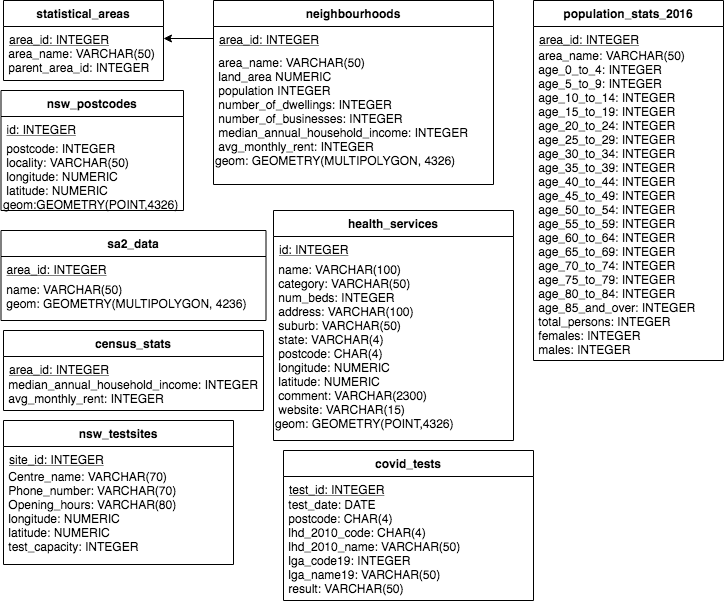

The diagram above was exported from draw.io. Its source (the exported page's mxGraphModel, read from the mxfile embedded in the PNG):
<mxGraphModel dx="1186" dy="747" grid="1" gridSize="10" guides="1" tooltips="1" connect="1" arrows="1" fold="1" page="1" pageScale="1" pageWidth="827" pageHeight="1169" math="0" shadow="0">
  <root>
    <mxCell id="WIyWlLk6GJQsqaUBKTNV-0" />
    <mxCell id="WIyWlLk6GJQsqaUBKTNV-1" parent="WIyWlLk6GJQsqaUBKTNV-0" />
    <mxCell id="zkfFHV4jXpPFQw0GAbJ--0" value="statistical_areas" style="swimlane;fontStyle=1;align=center;verticalAlign=top;childLayout=stackLayout;horizontal=1;startSize=26;horizontalStack=0;resizeParent=1;resizeLast=0;collapsible=1;marginBottom=0;rounded=0;shadow=0;strokeWidth=1;fillColor=none;" parent="WIyWlLk6GJQsqaUBKTNV-1" vertex="1">
      <mxGeometry x="50" y="80" width="160" height="80" as="geometry">
        <mxRectangle x="230" y="140" width="160" height="26" as="alternateBounds" />
      </mxGeometry>
    </mxCell>
    <mxCell id="419kHTvfalLjj1XUldMX-10" value="area_id: INTEGER" style="text;align=left;verticalAlign=top;spacingLeft=4;spacingRight=4;overflow=hidden;rotatable=0;points=[[0,0.5],[1,0.5]];portConstraint=eastwest;fillColor=none;fontStyle=4;" parent="zkfFHV4jXpPFQw0GAbJ--0" vertex="1">
      <mxGeometry y="26" width="160" height="24" as="geometry" />
    </mxCell>
    <mxCell id="419kHTvfalLjj1XUldMX-17" value="&amp;nbsp;area_name: VARCHAR(50)&lt;br&gt;&amp;nbsp;parent_area_id: INTEGER" style="text;html=1;strokeColor=none;fillColor=none;align=left;verticalAlign=middle;whiteSpace=wrap;rounded=0;fontColor=#000000;" parent="WIyWlLk6GJQsqaUBKTNV-1" vertex="1">
      <mxGeometry x="50" y="131" width="160" height="18" as="geometry" />
    </mxCell>
    <mxCell id="zkfFHV4jXpPFQw0GAbJ--17" value="population_stats_2016" style="swimlane;fontStyle=1;align=center;verticalAlign=top;childLayout=stackLayout;horizontal=1;startSize=26;horizontalStack=0;resizeParent=1;resizeLast=0;collapsible=1;marginBottom=0;rounded=0;shadow=0;strokeWidth=1;fillColor=none;" parent="WIyWlLk6GJQsqaUBKTNV-1" vertex="1">
      <mxGeometry x="580" y="80" width="190" height="360" as="geometry">
        <mxRectangle x="550" y="140" width="160" height="26" as="alternateBounds" />
      </mxGeometry>
    </mxCell>
    <mxCell id="zkfFHV4jXpPFQw0GAbJ--18" value="area_id: INTEGER" style="text;align=left;verticalAlign=top;spacingLeft=4;spacingRight=4;overflow=hidden;rotatable=0;points=[[0,0.5],[1,0.5]];portConstraint=eastwest;fillColor=none;fontStyle=4" parent="zkfFHV4jXpPFQw0GAbJ--17" vertex="1">
      <mxGeometry y="26" width="190" height="26" as="geometry" />
    </mxCell>
    <mxCell id="419kHTvfalLjj1XUldMX-18" value="&amp;nbsp;area_name: VARCHAR(50)&amp;nbsp;&lt;br&gt;&amp;nbsp;age_0_to_4: INTEGER&lt;br&gt;&amp;nbsp;age_5_to_9: INTEGER&lt;br&gt;&amp;nbsp;age_10_to_14: INTEGER&lt;br&gt;&amp;nbsp;age_15_to_19: INTEGER&lt;br&gt;&amp;nbsp;age_20_to_24: INTEGER&lt;br&gt;&amp;nbsp;age_25_to_29: INTEGER&lt;br&gt;&amp;nbsp;age_30_to_34: INTEGER&lt;br&gt;&amp;nbsp;age_35_to_39: INTEGER&lt;br&gt;&amp;nbsp;age_40_to_44: INTEGER&lt;br&gt;&amp;nbsp;age_45_to_49: INTEGER&lt;br&gt;&amp;nbsp;age_50_to_54: INTEGER&lt;br&gt;&amp;nbsp;age_55_to_59: INTEGER&lt;br&gt;&amp;nbsp;age_60_to_64: INTEGER&lt;br&gt;&amp;nbsp;age_65_to_69: INTEGER&lt;br&gt;&amp;nbsp;age_70_to_74: INTEGER&lt;br&gt;&amp;nbsp;age_75_to_79: INTEGER&lt;br&gt;&amp;nbsp;age_80_to_84: INTEGER&lt;br&gt;&amp;nbsp;age_85_and_over: INTEGER&lt;br&gt;&amp;nbsp;total_persons: INTEGER&lt;br&gt;&amp;nbsp;females: INTEGER&lt;br&gt;&amp;nbsp;males: INTEGER" style="text;html=1;strokeColor=none;fillColor=none;align=left;verticalAlign=middle;whiteSpace=wrap;rounded=0;fontColor=#000000;" parent="zkfFHV4jXpPFQw0GAbJ--17" vertex="1">
      <mxGeometry y="52" width="190" height="300" as="geometry" />
    </mxCell>
    <mxCell id="zkfFHV4jXpPFQw0GAbJ--6" value="neighbourhoods" style="swimlane;fontStyle=1;align=center;verticalAlign=top;childLayout=stackLayout;horizontal=1;startSize=26;horizontalStack=0;resizeParent=1;resizeLast=0;collapsible=1;marginBottom=0;rounded=0;shadow=0;strokeWidth=1;fillColor=none;" parent="WIyWlLk6GJQsqaUBKTNV-1" vertex="1">
      <mxGeometry x="260" y="80" width="280" height="184" as="geometry">
        <mxRectangle x="130" y="380" width="160" height="26" as="alternateBounds" />
      </mxGeometry>
    </mxCell>
    <mxCell id="zkfFHV4jXpPFQw0GAbJ--7" value="area_id: INTEGER" style="text;align=left;verticalAlign=top;spacingLeft=4;spacingRight=4;overflow=hidden;rotatable=0;points=[[0,0.5],[1,0.5]];portConstraint=eastwest;fillColor=none;fontStyle=4" parent="zkfFHV4jXpPFQw0GAbJ--6" vertex="1">
      <mxGeometry y="26" width="280" height="26" as="geometry" />
    </mxCell>
    <mxCell id="419kHTvfalLjj1XUldMX-19" value="&amp;nbsp;area_name: VARCHAR(50)&lt;br&gt;&amp;nbsp;land_area NUMERIC&lt;br&gt;&amp;nbsp;population INTEGER&lt;br&gt;&amp;nbsp;number_of_dwellings: INTEGER&lt;br&gt;&amp;nbsp;number_of_businesses: INTEGER&lt;br&gt;&amp;nbsp;median_annual_household_income: INTEGER&lt;br&gt;&amp;nbsp;avg_monthly_rent: INTEGER&lt;br&gt;geom: GEOMETRY(MULTIPOLYGON, 4326)" style="text;html=1;strokeColor=none;fillColor=none;align=left;verticalAlign=middle;whiteSpace=wrap;rounded=0;fontColor=#000000;" parent="zkfFHV4jXpPFQw0GAbJ--6" vertex="1">
      <mxGeometry y="52" width="280" height="118" as="geometry" />
    </mxCell>
    <mxCell id="419kHTvfalLjj1XUldMX-2" value="nsw_postcodes" style="swimlane;fontStyle=1;align=center;verticalAlign=top;childLayout=stackLayout;horizontal=1;startSize=26;horizontalStack=0;resizeParent=1;resizeLast=0;collapsible=1;marginBottom=0;rounded=0;shadow=0;strokeWidth=1;fillColor=none;" parent="WIyWlLk6GJQsqaUBKTNV-1" vertex="1">
      <mxGeometry x="47.5" y="170" width="182.5" height="120" as="geometry">
        <mxRectangle x="340" y="380" width="170" height="26" as="alternateBounds" />
      </mxGeometry>
    </mxCell>
    <mxCell id="419kHTvfalLjj1XUldMX-3" value="id: INTEGER" style="text;align=left;verticalAlign=top;spacingLeft=4;spacingRight=4;overflow=hidden;rotatable=0;points=[[0,0.5],[1,0.5]];portConstraint=eastwest;fillColor=none;fontColor=#000000;fontStyle=4" parent="419kHTvfalLjj1XUldMX-2" vertex="1">
      <mxGeometry y="26" width="182.5" height="26" as="geometry" />
    </mxCell>
    <mxCell id="419kHTvfalLjj1XUldMX-22" value="&amp;nbsp;postcode: INTEGER&lt;br&gt;&amp;nbsp;locality: VARCHAR(50)&lt;br&gt;&amp;nbsp;longitude: NUMERIC&lt;br&gt;&amp;nbsp;latitude: NUMERIC&lt;br&gt;geom:GEOMETRY(POINT,4326)" style="text;html=1;strokeColor=none;fillColor=none;align=left;verticalAlign=middle;whiteSpace=wrap;rounded=0;fontColor=#000000;" parent="419kHTvfalLjj1XUldMX-2" vertex="1">
      <mxGeometry y="52" width="182.5" height="68" as="geometry" />
    </mxCell>
    <mxCell id="bS4pLBUIb_jC-B2uSjRx-0" style="edgeStyle=orthogonalEdgeStyle;rounded=0;orthogonalLoop=1;jettySize=auto;html=1;exitX=0;exitY=0.5;exitDx=0;exitDy=0;entryX=1;entryY=0.5;entryDx=0;entryDy=0;" edge="1" parent="WIyWlLk6GJQsqaUBKTNV-1" source="zkfFHV4jXpPFQw0GAbJ--7" target="419kHTvfalLjj1XUldMX-10">
      <mxGeometry relative="1" as="geometry">
        <Array as="points">
          <mxPoint x="260" y="118" />
        </Array>
      </mxGeometry>
    </mxCell>
    <mxCell id="419kHTvfalLjj1XUldMX-4" value="nsw_testsites" style="swimlane;fontStyle=1;align=center;verticalAlign=top;childLayout=stackLayout;horizontal=1;startSize=26;horizontalStack=0;resizeParent=1;resizeLast=0;collapsible=1;marginBottom=0;rounded=0;shadow=0;strokeWidth=1;fillColor=none;" parent="WIyWlLk6GJQsqaUBKTNV-1" vertex="1">
      <mxGeometry x="50" y="500" width="230" height="144" as="geometry">
        <mxRectangle x="340" y="380" width="170" height="26" as="alternateBounds" />
      </mxGeometry>
    </mxCell>
    <mxCell id="419kHTvfalLjj1XUldMX-5" value="site_id: INTEGER" style="text;align=left;verticalAlign=top;spacingLeft=4;spacingRight=4;overflow=hidden;rotatable=0;points=[[0,0.5],[1,0.5]];portConstraint=eastwest;fillColor=none;fontStyle=4" parent="419kHTvfalLjj1XUldMX-4" vertex="1">
      <mxGeometry y="26" width="230" height="26" as="geometry" />
    </mxCell>
    <mxCell id="419kHTvfalLjj1XUldMX-23" value="&amp;nbsp;Centre_name: VARCHAR(70)&lt;br&gt;&amp;nbsp;Phone_number: VARCHAR(70)&lt;br&gt;&amp;nbsp;Opening_hours: VARCHAR(80)&lt;br&gt;&amp;nbsp;longitude: NUMERIC&lt;br&gt;&amp;nbsp;latitude: NUMERIC&lt;br&gt;&amp;nbsp;test_capacity: INTEGER" style="text;html=1;strokeColor=none;fillColor=none;align=left;verticalAlign=middle;whiteSpace=wrap;rounded=0;fontColor=#000000;" parent="419kHTvfalLjj1XUldMX-4" vertex="1">
      <mxGeometry y="52" width="230" height="78" as="geometry" />
    </mxCell>
    <mxCell id="zkfFHV4jXpPFQw0GAbJ--13" value="census_stats" style="swimlane;fontStyle=1;align=center;verticalAlign=top;childLayout=stackLayout;horizontal=1;startSize=26;horizontalStack=0;resizeParent=1;resizeLast=0;collapsible=1;marginBottom=0;rounded=0;shadow=0;strokeWidth=1;movable=1;resizable=1;rotatable=1;deletable=1;editable=1;connectable=1;fillColor=none;" parent="WIyWlLk6GJQsqaUBKTNV-1" vertex="1">
      <mxGeometry x="50" y="410" width="260" height="80" as="geometry">
        <mxRectangle x="340" y="380" width="170" height="26" as="alternateBounds" />
      </mxGeometry>
    </mxCell>
    <mxCell id="zkfFHV4jXpPFQw0GAbJ--14" value="area_id: INTEGER" style="text;align=left;verticalAlign=top;spacingLeft=4;spacingRight=4;overflow=hidden;rotatable=0;points=[[0,0.5],[1,0.5]];portConstraint=eastwest;fillColor=none;fontStyle=4" parent="zkfFHV4jXpPFQw0GAbJ--13" vertex="1">
      <mxGeometry y="26" width="260" height="26" as="geometry" />
    </mxCell>
    <mxCell id="419kHTvfalLjj1XUldMX-12" value="&amp;nbsp;median_annual_household_income: INTEGER&lt;br&gt;&amp;nbsp;avg_monthly_rent: INTEGER" style="text;html=1;strokeColor=none;fillColor=none;align=left;verticalAlign=middle;whiteSpace=wrap;rounded=0;fontColor=#000000;" parent="zkfFHV4jXpPFQw0GAbJ--13" vertex="1">
      <mxGeometry y="52" width="260" height="18" as="geometry" />
    </mxCell>
    <mxCell id="419kHTvfalLjj1XUldMX-8" value="sa2_data" style="swimlane;fontStyle=1;align=center;verticalAlign=top;childLayout=stackLayout;horizontal=1;startSize=26;horizontalStack=0;resizeParent=1;resizeLast=0;collapsible=1;marginBottom=0;rounded=0;shadow=0;strokeWidth=1;fillColor=none;" parent="WIyWlLk6GJQsqaUBKTNV-1" vertex="1">
      <mxGeometry x="47.5" y="310" width="265" height="90" as="geometry">
        <mxRectangle x="340" y="380" width="170" height="26" as="alternateBounds" />
      </mxGeometry>
    </mxCell>
    <mxCell id="419kHTvfalLjj1XUldMX-9" value="area_id: INTEGER" style="text;align=left;verticalAlign=top;spacingLeft=4;spacingRight=4;overflow=hidden;rotatable=0;points=[[0,0.5],[1,0.5]];portConstraint=eastwest;fillColor=none;fontStyle=4" parent="419kHTvfalLjj1XUldMX-8" vertex="1">
      <mxGeometry y="26" width="265" height="26" as="geometry" />
    </mxCell>
    <mxCell id="419kHTvfalLjj1XUldMX-25" value="&amp;nbsp;name: VARCHAR(50)&lt;br&gt;&amp;nbsp;geom: GEOMETRY(MULTIPOLYGON, 4236)" style="text;html=1;strokeColor=none;fillColor=none;align=left;verticalAlign=middle;whiteSpace=wrap;rounded=0;fontColor=#000000;" parent="419kHTvfalLjj1XUldMX-8" vertex="1">
      <mxGeometry y="52" width="265" height="28" as="geometry" />
    </mxCell>
    <mxCell id="419kHTvfalLjj1XUldMX-6" value="covid_tests" style="swimlane;fontStyle=1;align=center;verticalAlign=top;childLayout=stackLayout;horizontal=1;startSize=26;horizontalStack=0;resizeParent=1;resizeLast=0;collapsible=1;marginBottom=0;rounded=0;shadow=0;strokeWidth=1;" parent="WIyWlLk6GJQsqaUBKTNV-1" vertex="1">
      <mxGeometry x="330" y="530" width="250" height="150" as="geometry">
        <mxRectangle x="340" y="380" width="170" height="26" as="alternateBounds" />
      </mxGeometry>
    </mxCell>
    <mxCell id="419kHTvfalLjj1XUldMX-7" value="test_id: INTEGER" style="text;align=left;verticalAlign=top;spacingLeft=4;spacingRight=4;overflow=hidden;rotatable=0;points=[[0,0.5],[1,0.5]];portConstraint=eastwest;fillColor=none;fontStyle=4" parent="419kHTvfalLjj1XUldMX-6" vertex="1">
      <mxGeometry y="26" width="250" height="26" as="geometry" />
    </mxCell>
    <mxCell id="419kHTvfalLjj1XUldMX-24" value="&amp;nbsp;test_date: DATE&lt;br&gt;&amp;nbsp;postcode: CHAR(4)&lt;br&gt;&amp;nbsp;lhd_2010_code: CHAR(4)&lt;br&gt;&amp;nbsp;lhd_2010_name: VARCHAR(50)&lt;br&gt;&amp;nbsp;lga_code19: INTEGER&lt;br&gt;&amp;nbsp;lga_name19: VARCHAR(50)&lt;br&gt;&amp;nbsp;result: VARCHAR(50)" style="text;html=1;strokeColor=none;fillColor=none;align=left;verticalAlign=middle;whiteSpace=wrap;rounded=0;fontColor=#000000;" parent="419kHTvfalLjj1XUldMX-6" vertex="1">
      <mxGeometry y="52" width="250" height="88" as="geometry" />
    </mxCell>
    <mxCell id="419kHTvfalLjj1XUldMX-0" value="health_services" style="swimlane;fontStyle=1;align=center;verticalAlign=top;childLayout=stackLayout;horizontal=1;startSize=26;horizontalStack=0;resizeParent=1;resizeLast=0;collapsible=1;marginBottom=0;rounded=0;shadow=0;strokeWidth=1;fillColor=none;" parent="WIyWlLk6GJQsqaUBKTNV-1" vertex="1">
      <mxGeometry x="320" y="290" width="240" height="230" as="geometry">
        <mxRectangle x="340" y="380" width="170" height="26" as="alternateBounds" />
      </mxGeometry>
    </mxCell>
    <mxCell id="419kHTvfalLjj1XUldMX-1" value="id: INTEGER" style="text;align=left;verticalAlign=top;spacingLeft=4;spacingRight=4;overflow=hidden;rotatable=0;points=[[0,0.5],[1,0.5]];portConstraint=eastwest;fillColor=none;fontStyle=4" parent="419kHTvfalLjj1XUldMX-0" vertex="1">
      <mxGeometry y="26" width="240" height="26" as="geometry" />
    </mxCell>
    <mxCell id="419kHTvfalLjj1XUldMX-21" value="&amp;nbsp;name: VARCHAR(100)&lt;br&gt;&amp;nbsp;category: VARCHAR(50)&lt;br&gt;&amp;nbsp;num_beds: INTEGER&lt;br&gt;&amp;nbsp;address: VARCHAR(100)&lt;br&gt;&amp;nbsp;suburb: VARCHAR(50)&lt;br&gt;&amp;nbsp;state: VARCHAR(4)&lt;br&gt;&amp;nbsp;postcode: CHAR(4)&lt;br&gt;&amp;nbsp;longitude: NUMERIC&lt;br&gt;&amp;nbsp;latitude: NUMERIC&lt;br&gt;&amp;nbsp;comment: VARCHAR(2300)&lt;br&gt;&amp;nbsp;website: VARCHAR(15)&lt;br&gt;geom: GEOMETRY(POINT,4326)" style="text;html=1;strokeColor=none;fillColor=none;align=left;verticalAlign=middle;whiteSpace=wrap;rounded=0;fontColor=#000000;" parent="WIyWlLk6GJQsqaUBKTNV-1" vertex="1">
      <mxGeometry x="320" y="352" width="240" height="148" as="geometry" />
    </mxCell>
  </root>
</mxGraphModel>